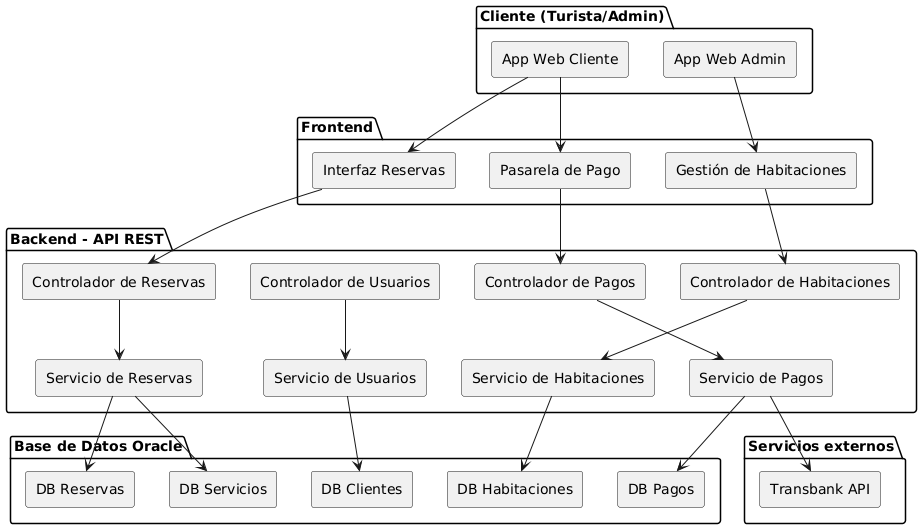

The diagram above was rendered by PlantUML. Its source (embedded in the PNG):
@startuml
skinparam componentStyle rectangle

package "Cliente (Turista/Admin)" {
    [App Web Cliente] 
    [App Web Admin] 
}

package "Frontend" {
    [Interfaz Reservas] 
    [Gestión de Habitaciones]
    [Pasarela de Pago]
}

package "Backend - API REST" {
    [Controlador de Reservas]
    [Controlador de Habitaciones]
    [Controlador de Pagos]
    [Controlador de Usuarios]
    [Servicio de Reservas]
    [Servicio de Habitaciones]
    [Servicio de Pagos]
    [Servicio de Usuarios]
}

package "Base de Datos Oracle" {
    [DB Clientes]
    [DB Habitaciones]
    [DB Reservas]
    [DB Pagos]
    [DB Servicios]
}

package "Servicios externos" {
    [Transbank API]
}

' === Relaciones desde la app web ===
[App Web Cliente] --> [Interfaz Reservas]
[App Web Cliente] --> [Pasarela de Pago]
[App Web Admin] --> [Gestión de Habitaciones]

' === Frontend consume API REST ===
[Interfaz Reservas] --> [Controlador de Reservas]
[Gestión de Habitaciones] --> [Controlador de Habitaciones]
[Pasarela de Pago] --> [Controlador de Pagos]

' === Controladores usan servicios ===
[Controlador de Reservas] --> [Servicio de Reservas]
[Controlador de Habitaciones] --> [Servicio de Habitaciones]
[Controlador de Pagos] --> [Servicio de Pagos]
[Controlador de Usuarios] --> [Servicio de Usuarios]

' === Servicios acceden a base de datos ===
[Servicio de Reservas] --> [DB Reservas]
[Servicio de Pagos] --> [DB Pagos]
[Servicio de Habitaciones] --> [DB Habitaciones]
[Servicio de Usuarios] --> [DB Clientes]
[Servicio de Reservas] --> [DB Servicios]

' === Pagos se conectan con Transbank ===
[Servicio de Pagos] --> [Transbank API]
@enduml